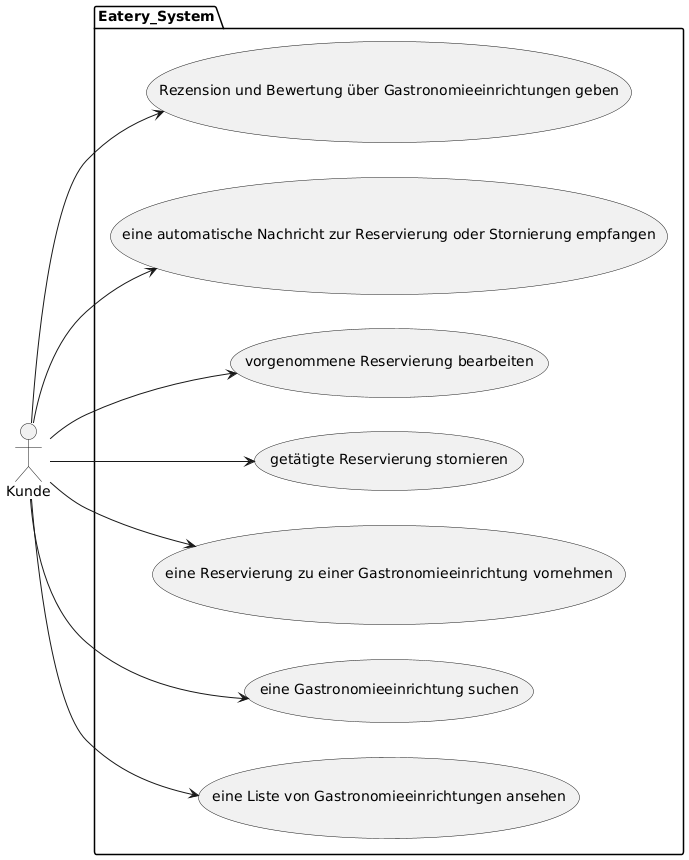

The diagram above was rendered by PlantUML. Its source (embedded in the PNG):
@startuml
left to right direction
actor "Kunde" as customer
package Eatery_System {
  usecase "eine Liste von Gastronomieeinrichtungen ansehen" as UC1
  usecase "eine Gastronomieeinrichtung suchen" as UC2
  usecase "eine Reservierung zu einer Gastronomieeinrichtung vornehmen" as UC3
  usecase "getätigte Reservierung stornieren" as UC4
  usecase "vorgenommene Reservierung bearbeiten" as UC5
  usecase "eine automatische Nachricht zur Reservierung oder Stornierung empfangen" as UC6
  usecase "Rezension und Bewertung über Gastronomieeinrichtungen geben" as UC7
}
customer --> UC1
customer --> UC2
customer --> UC3
customer --> UC4
customer --> UC5
customer --> UC6
customer --> UC7
@enduml